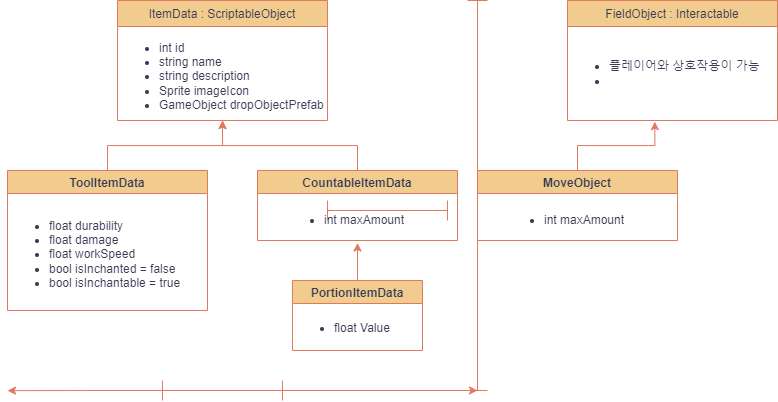

The diagram above was exported from draw.io. Its source (the exported page's mxGraphModel, read from the mxfile embedded in the PNG):
<mxGraphModel dx="1816" dy="514" grid="1" gridSize="10" guides="1" tooltips="1" connect="1" arrows="1" fold="1" page="1" pageScale="1" pageWidth="827" pageHeight="1169" math="0" shadow="0">
  <root>
    <mxCell id="WIyWlLk6GJQsqaUBKTNV-0" />
    <mxCell id="WIyWlLk6GJQsqaUBKTNV-1" parent="WIyWlLk6GJQsqaUBKTNV-0" />
    <mxCell id="zkfFHV4jXpPFQw0GAbJ--13" value="ItemData : ScriptableObject" style="swimlane;fontStyle=0;align=center;verticalAlign=top;childLayout=stackLayout;horizontal=1;startSize=26;horizontalStack=0;resizeParent=1;resizeLast=0;collapsible=1;marginBottom=0;rounded=0;shadow=0;strokeWidth=1;labelBackgroundColor=none;fillColor=#F2CC8F;strokeColor=#E07A5F;fontColor=#393C56;" parent="WIyWlLk6GJQsqaUBKTNV-1" vertex="1">
      <mxGeometry x="110" width="210" height="120" as="geometry">
        <mxRectangle x="30" y="10" width="170" height="26" as="alternateBounds" />
      </mxGeometry>
    </mxCell>
    <mxCell id="QsKEgmh5E80pybd77PYt-1" value="&lt;ul&gt;&lt;li&gt;&lt;span style=&quot;text-wrap: nowrap;&quot;&gt;int id&lt;/span&gt;&lt;br&gt;&lt;/li&gt;&lt;li&gt;&lt;span style=&quot;text-wrap: nowrap;&quot;&gt;string name&lt;br&gt;&lt;/span&gt;&lt;/li&gt;&lt;li&gt;&lt;span style=&quot;text-wrap: nowrap;&quot;&gt;string description&lt;br&gt;&lt;/span&gt;&lt;/li&gt;&lt;li&gt;&lt;span style=&quot;text-wrap: nowrap;&quot;&gt;Sprite imageIcon&lt;br&gt;&lt;/span&gt;&lt;/li&gt;&lt;li&gt;&lt;span style=&quot;text-wrap: nowrap;&quot;&gt;GameObject dropObjectPrefab&lt;br&gt;&lt;/span&gt;&lt;/li&gt;&lt;/ul&gt;" style="text;strokeColor=none;fillColor=none;html=1;whiteSpace=wrap;verticalAlign=middle;overflow=hidden;fontColor=#393C56;" vertex="1" parent="zkfFHV4jXpPFQw0GAbJ--13">
      <mxGeometry y="26" width="210" height="94" as="geometry" />
    </mxCell>
    <mxCell id="QsKEgmh5E80pybd77PYt-18" value="" style="edgeStyle=orthogonalEdgeStyle;rounded=0;orthogonalLoop=1;jettySize=auto;html=1;strokeColor=#E07A5F;fontColor=#393C56;fillColor=#F2CC8F;" edge="1" parent="WIyWlLk6GJQsqaUBKTNV-1" source="QsKEgmh5E80pybd77PYt-2" target="QsKEgmh5E80pybd77PYt-1">
      <mxGeometry relative="1" as="geometry" />
    </mxCell>
    <mxCell id="QsKEgmh5E80pybd77PYt-2" value="CountableItemData" style="swimlane;strokeColor=#E07A5F;fontColor=#393C56;fillColor=#F2CC8F;" vertex="1" parent="WIyWlLk6GJQsqaUBKTNV-1">
      <mxGeometry x="250" y="170" width="200" height="70" as="geometry" />
    </mxCell>
    <mxCell id="QsKEgmh5E80pybd77PYt-5" value="&lt;ul&gt;&lt;li&gt;int maxAmount&lt;/li&gt;&lt;/ul&gt;" style="text;strokeColor=none;fillColor=none;html=1;whiteSpace=wrap;verticalAlign=middle;overflow=hidden;fontColor=#393C56;" vertex="1" parent="QsKEgmh5E80pybd77PYt-2">
      <mxGeometry x="25" y="27.5" width="150" height="45" as="geometry" />
    </mxCell>
    <mxCell id="QsKEgmh5E80pybd77PYt-17" value="" style="edgeStyle=orthogonalEdgeStyle;rounded=0;orthogonalLoop=1;jettySize=auto;html=1;strokeColor=#E07A5F;fontColor=#393C56;fillColor=#F2CC8F;" edge="1" parent="WIyWlLk6GJQsqaUBKTNV-1" source="QsKEgmh5E80pybd77PYt-8" target="QsKEgmh5E80pybd77PYt-1">
      <mxGeometry relative="1" as="geometry" />
    </mxCell>
    <mxCell id="QsKEgmh5E80pybd77PYt-8" value="ToolItemData" style="swimlane;strokeColor=#E07A5F;fontColor=#393C56;fillColor=#F2CC8F;" vertex="1" parent="WIyWlLk6GJQsqaUBKTNV-1">
      <mxGeometry y="170" width="200" height="140" as="geometry" />
    </mxCell>
    <mxCell id="QsKEgmh5E80pybd77PYt-9" value="&lt;ul&gt;&lt;li&gt;float durability&lt;/li&gt;&lt;li&gt;float damage&lt;/li&gt;&lt;li&gt;float workSpeed&lt;/li&gt;&lt;li&gt;bool isInchanted = false&lt;/li&gt;&lt;li&gt;bool isInchantable = true&lt;/li&gt;&lt;/ul&gt;" style="text;strokeColor=none;fillColor=none;html=1;whiteSpace=wrap;verticalAlign=middle;overflow=hidden;fontColor=#393C56;" vertex="1" parent="QsKEgmh5E80pybd77PYt-8">
      <mxGeometry y="27.5" width="200" height="112.5" as="geometry" />
    </mxCell>
    <mxCell id="QsKEgmh5E80pybd77PYt-20" value="" style="edgeStyle=orthogonalEdgeStyle;rounded=0;orthogonalLoop=1;jettySize=auto;html=1;strokeColor=#E07A5F;fontColor=#393C56;fillColor=#F2CC8F;" edge="1" parent="WIyWlLk6GJQsqaUBKTNV-1" source="QsKEgmh5E80pybd77PYt-12" target="QsKEgmh5E80pybd77PYt-5">
      <mxGeometry relative="1" as="geometry" />
    </mxCell>
    <mxCell id="QsKEgmh5E80pybd77PYt-12" value="PortionItemData" style="swimlane;strokeColor=#E07A5F;fontColor=#393C56;fillColor=#F2CC8F;" vertex="1" parent="WIyWlLk6GJQsqaUBKTNV-1">
      <mxGeometry x="285" y="280" width="130" height="70" as="geometry" />
    </mxCell>
    <mxCell id="QsKEgmh5E80pybd77PYt-13" value="&lt;ul&gt;&lt;li&gt;float Value&lt;/li&gt;&lt;/ul&gt;" style="text;strokeColor=none;fillColor=none;html=1;whiteSpace=wrap;verticalAlign=middle;overflow=hidden;fontColor=#393C56;" vertex="1" parent="QsKEgmh5E80pybd77PYt-12">
      <mxGeometry y="25" width="130" height="45" as="geometry" />
    </mxCell>
    <mxCell id="QsKEgmh5E80pybd77PYt-21" value="" style="shape=crossbar;whiteSpace=wrap;html=1;rounded=1;direction=south;strokeColor=#E07A5F;fontColor=#393C56;fillColor=#F2CC8F;" vertex="1" parent="WIyWlLk6GJQsqaUBKTNV-1">
      <mxGeometry x="460" width="20" height="390" as="geometry" />
    </mxCell>
    <mxCell id="QsKEgmh5E80pybd77PYt-22" value="" style="shape=crossbar;whiteSpace=wrap;html=1;rounded=1;strokeColor=#E07A5F;fontColor=#393C56;fillColor=#F2CC8F;" vertex="1" parent="WIyWlLk6GJQsqaUBKTNV-1">
      <mxGeometry x="320" y="200" width="120" height="20" as="geometry" />
    </mxCell>
    <mxCell id="QsKEgmh5E80pybd77PYt-25" style="edgeStyle=orthogonalEdgeStyle;rounded=0;orthogonalLoop=1;jettySize=auto;html=1;exitX=0;exitY=0.5;exitDx=0;exitDy=0;exitPerimeter=0;strokeColor=#E07A5F;fontColor=#393C56;fillColor=#F2CC8F;" edge="1" parent="WIyWlLk6GJQsqaUBKTNV-1" source="QsKEgmh5E80pybd77PYt-23">
      <mxGeometry relative="1" as="geometry">
        <mxPoint y="390.1379310344828" as="targetPoint" />
      </mxGeometry>
    </mxCell>
    <mxCell id="QsKEgmh5E80pybd77PYt-23" value="" style="shape=crossbar;whiteSpace=wrap;html=1;rounded=1;strokeColor=#E07A5F;fontColor=#393C56;fillColor=#F2CC8F;" vertex="1" parent="WIyWlLk6GJQsqaUBKTNV-1">
      <mxGeometry x="155" y="380" width="120" height="20" as="geometry" />
    </mxCell>
    <mxCell id="QsKEgmh5E80pybd77PYt-24" style="edgeStyle=orthogonalEdgeStyle;rounded=0;orthogonalLoop=1;jettySize=auto;html=1;entryX=1;entryY=0.5;entryDx=0;entryDy=0;entryPerimeter=0;strokeColor=#E07A5F;fontColor=#393C56;fillColor=#F2CC8F;" edge="1" parent="WIyWlLk6GJQsqaUBKTNV-1" source="QsKEgmh5E80pybd77PYt-23" target="QsKEgmh5E80pybd77PYt-21">
      <mxGeometry relative="1" as="geometry">
        <Array as="points">
          <mxPoint x="470" y="390" />
        </Array>
      </mxGeometry>
    </mxCell>
    <mxCell id="QsKEgmh5E80pybd77PYt-26" value="FieldObject : Interactable" style="swimlane;fontStyle=0;align=center;verticalAlign=top;childLayout=stackLayout;horizontal=1;startSize=26;horizontalStack=0;resizeParent=1;resizeLast=0;collapsible=1;marginBottom=0;rounded=0;shadow=0;strokeWidth=1;labelBackgroundColor=none;fillColor=#F2CC8F;strokeColor=#E07A5F;fontColor=#393C56;" vertex="1" parent="WIyWlLk6GJQsqaUBKTNV-1">
      <mxGeometry x="560" width="210" height="120" as="geometry">
        <mxRectangle x="30" y="10" width="170" height="26" as="alternateBounds" />
      </mxGeometry>
    </mxCell>
    <mxCell id="QsKEgmh5E80pybd77PYt-27" value="&lt;ul&gt;&lt;li&gt;플레이어와 상호작용이 가능&lt;/li&gt;&lt;li&gt;&lt;br&gt;&lt;/li&gt;&lt;/ul&gt;" style="text;strokeColor=none;fillColor=none;html=1;whiteSpace=wrap;verticalAlign=middle;overflow=hidden;fontColor=#393C56;" vertex="1" parent="QsKEgmh5E80pybd77PYt-26">
      <mxGeometry y="26" width="210" height="94" as="geometry" />
    </mxCell>
    <mxCell id="QsKEgmh5E80pybd77PYt-29" value="MoveObject" style="swimlane;strokeColor=#E07A5F;fontColor=#393C56;fillColor=#F2CC8F;" vertex="1" parent="WIyWlLk6GJQsqaUBKTNV-1">
      <mxGeometry x="470" y="170" width="200" height="70" as="geometry" />
    </mxCell>
    <mxCell id="QsKEgmh5E80pybd77PYt-30" value="&lt;ul&gt;&lt;li&gt;int maxAmount&lt;/li&gt;&lt;/ul&gt;" style="text;strokeColor=none;fillColor=none;html=1;whiteSpace=wrap;verticalAlign=middle;overflow=hidden;fontColor=#393C56;" vertex="1" parent="QsKEgmh5E80pybd77PYt-29">
      <mxGeometry x="25" y="27.5" width="150" height="45" as="geometry" />
    </mxCell>
    <mxCell id="QsKEgmh5E80pybd77PYt-31" style="edgeStyle=orthogonalEdgeStyle;rounded=0;orthogonalLoop=1;jettySize=auto;html=1;entryX=0.416;entryY=1.012;entryDx=0;entryDy=0;entryPerimeter=0;strokeColor=#E07A5F;fontColor=#393C56;fillColor=#F2CC8F;" edge="1" parent="WIyWlLk6GJQsqaUBKTNV-1" source="QsKEgmh5E80pybd77PYt-29" target="QsKEgmh5E80pybd77PYt-27">
      <mxGeometry relative="1" as="geometry" />
    </mxCell>
  </root>
</mxGraphModel>